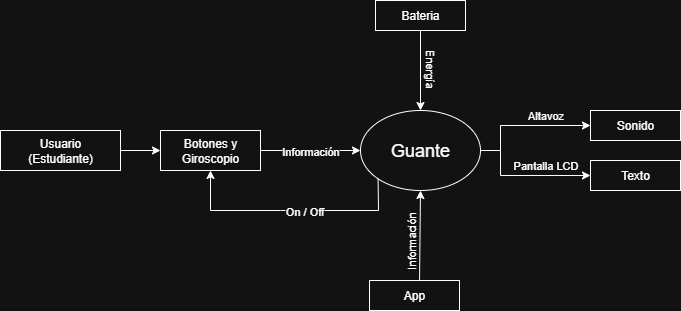

The diagram above was exported from draw.io. Its source (the exported page's mxGraphModel, read from the mxfile embedded in the PNG):
<mxGraphModel dx="1042" dy="579" grid="1" gridSize="10" guides="1" tooltips="1" connect="1" arrows="1" fold="1" page="1" pageScale="1" pageWidth="827" pageHeight="1169" math="0" shadow="0">
  <root>
    <mxCell id="0" />
    <mxCell id="1" parent="0" />
    <mxCell id="NWIS_LwTVelyBX3nGx4j-1" value="&lt;font style=&quot;font-size: 18px;&quot;&gt;Guante&lt;/font&gt;" style="ellipse;whiteSpace=wrap;html=1;" parent="1" vertex="1">
      <mxGeometry x="420" y="250" width="120" height="80" as="geometry" />
    </mxCell>
    <mxCell id="ZKW-WKOFOh_ga-M3sZPJ-42" value="" style="edgeStyle=orthogonalEdgeStyle;rounded=0;orthogonalLoop=1;jettySize=auto;html=1;" parent="1" source="IoaZUbcLWoyN3u-WEh2S-2" target="ZKW-WKOFOh_ga-M3sZPJ-37" edge="1">
      <mxGeometry relative="1" as="geometry" />
    </mxCell>
    <mxCell id="IoaZUbcLWoyN3u-WEh2S-2" value="Usuario&lt;div&gt;(Estudiante)&lt;/div&gt;" style="rounded=0;whiteSpace=wrap;html=1;" parent="1" vertex="1">
      <mxGeometry x="60" y="270" width="120" height="40" as="geometry" />
    </mxCell>
    <mxCell id="ZKW-WKOFOh_ga-M3sZPJ-26" value="Sonido" style="whiteSpace=wrap;html=1;" parent="1" vertex="1">
      <mxGeometry x="650" y="250" width="90" height="30" as="geometry" />
    </mxCell>
    <mxCell id="ZKW-WKOFOh_ga-M3sZPJ-28" value="" style="endArrow=classic;html=1;rounded=0;entryX=0;entryY=0.5;entryDx=0;entryDy=0;exitX=1;exitY=0.5;exitDx=0;exitDy=0;" parent="1" source="NWIS_LwTVelyBX3nGx4j-1" target="ZKW-WKOFOh_ga-M3sZPJ-26" edge="1">
      <mxGeometry width="50" height="50" relative="1" as="geometry">
        <mxPoint x="507.42640687119274" y="251.7157287525381" as="sourcePoint" />
        <mxPoint x="540" y="170" as="targetPoint" />
        <Array as="points">
          <mxPoint x="560" y="290" />
          <mxPoint x="560" y="265" />
        </Array>
      </mxGeometry>
    </mxCell>
    <mxCell id="ZKW-WKOFOh_ga-M3sZPJ-29" value="Altavoz" style="edgeLabel;html=1;align=center;verticalAlign=middle;resizable=0;points=[];rotation=0;" parent="ZKW-WKOFOh_ga-M3sZPJ-28" connectable="0" vertex="1">
      <mxGeometry x="-0.2371" relative="1" as="geometry">
        <mxPoint x="38" y="-11" as="offset" />
      </mxGeometry>
    </mxCell>
    <mxCell id="IoaZUbcLWoyN3u-WEh2S-5" value="App" style="whiteSpace=wrap;html=1;" parent="1" vertex="1">
      <mxGeometry x="429" y="420" width="90" height="30" as="geometry" />
    </mxCell>
    <mxCell id="ZKW-WKOFOh_ga-M3sZPJ-33" value="" style="endArrow=classic;html=1;rounded=0;entryX=0.5;entryY=1;entryDx=0;entryDy=0;exitX=0.556;exitY=0;exitDx=0;exitDy=0;exitPerimeter=0;" parent="1" source="IoaZUbcLWoyN3u-WEh2S-5" target="NWIS_LwTVelyBX3nGx4j-1" edge="1">
      <mxGeometry width="50" height="50" relative="1" as="geometry">
        <mxPoint x="400" y="380" as="sourcePoint" />
        <mxPoint x="450" y="330" as="targetPoint" />
      </mxGeometry>
    </mxCell>
    <mxCell id="ZKW-WKOFOh_ga-M3sZPJ-34" value="Información" style="edgeLabel;html=1;align=center;verticalAlign=middle;resizable=0;points=[];rotation=-90;" parent="ZKW-WKOFOh_ga-M3sZPJ-33" connectable="0" vertex="1">
      <mxGeometry x="-0.1059" y="-1" relative="1" as="geometry">
        <mxPoint x="-10" y="1" as="offset" />
      </mxGeometry>
    </mxCell>
    <mxCell id="ZKW-WKOFOh_ga-M3sZPJ-41" value="" style="edgeStyle=orthogonalEdgeStyle;rounded=0;orthogonalLoop=1;jettySize=auto;html=1;" parent="1" source="ZKW-WKOFOh_ga-M3sZPJ-37" target="NWIS_LwTVelyBX3nGx4j-1" edge="1">
      <mxGeometry relative="1" as="geometry" />
    </mxCell>
    <mxCell id="ZKW-WKOFOh_ga-M3sZPJ-51" value="Información" style="edgeLabel;html=1;align=center;verticalAlign=middle;resizable=0;points=[];" parent="ZKW-WKOFOh_ga-M3sZPJ-41" connectable="0" vertex="1">
      <mxGeometry x="0.1086" y="-1" relative="1" as="geometry">
        <mxPoint x="-6" y="-1" as="offset" />
      </mxGeometry>
    </mxCell>
    <mxCell id="ZKW-WKOFOh_ga-M3sZPJ-37" value="Botones y Giroscopio" style="whiteSpace=wrap;html=1;" parent="1" vertex="1">
      <mxGeometry x="220" y="270" width="100" height="40" as="geometry" />
    </mxCell>
    <mxCell id="ZKW-WKOFOh_ga-M3sZPJ-45" value="Bateria" style="whiteSpace=wrap;html=1;" parent="1" vertex="1">
      <mxGeometry x="435" y="140" width="90" height="30" as="geometry" />
    </mxCell>
    <mxCell id="ZKW-WKOFOh_ga-M3sZPJ-52" value="" style="endArrow=classic;html=1;rounded=0;exitX=0;exitY=1;exitDx=0;exitDy=0;entryX=0.5;entryY=1;entryDx=0;entryDy=0;" parent="1" source="NWIS_LwTVelyBX3nGx4j-1" target="ZKW-WKOFOh_ga-M3sZPJ-37" edge="1">
      <mxGeometry width="50" height="50" relative="1" as="geometry">
        <mxPoint x="340" y="360" as="sourcePoint" />
        <mxPoint x="390" y="310" as="targetPoint" />
        <Array as="points">
          <mxPoint x="438" y="350" />
          <mxPoint x="340" y="350" />
          <mxPoint x="270" y="350" />
        </Array>
      </mxGeometry>
    </mxCell>
    <mxCell id="ZKW-WKOFOh_ga-M3sZPJ-53" value="On / Off" style="edgeLabel;html=1;align=center;verticalAlign=middle;resizable=0;points=[];" parent="ZKW-WKOFOh_ga-M3sZPJ-52" connectable="0" vertex="1">
      <mxGeometry x="-0.1155" relative="1" as="geometry">
        <mxPoint as="offset" />
      </mxGeometry>
    </mxCell>
    <mxCell id="ZKW-WKOFOh_ga-M3sZPJ-48" value="" style="endArrow=classic;html=1;rounded=0;exitX=0.5;exitY=1;exitDx=0;exitDy=0;entryX=0.5;entryY=0;entryDx=0;entryDy=0;" parent="1" source="ZKW-WKOFOh_ga-M3sZPJ-45" target="NWIS_LwTVelyBX3nGx4j-1" edge="1">
      <mxGeometry width="50" height="50" relative="1" as="geometry">
        <mxPoint x="420" y="250" as="sourcePoint" />
        <mxPoint x="450" y="250" as="targetPoint" />
      </mxGeometry>
    </mxCell>
    <mxCell id="ZKW-WKOFOh_ga-M3sZPJ-54" value="Energía" style="edgeLabel;html=1;align=center;verticalAlign=middle;resizable=0;points=[];rotation=90;" parent="ZKW-WKOFOh_ga-M3sZPJ-48" connectable="0" vertex="1">
      <mxGeometry x="-0.0441" y="1" relative="1" as="geometry">
        <mxPoint x="9" as="offset" />
      </mxGeometry>
    </mxCell>
    <mxCell id="Zux90LGQzKo4ly1AQMpD-1" value="Texto" style="whiteSpace=wrap;html=1;" parent="1" vertex="1">
      <mxGeometry x="650" y="300" width="90" height="30" as="geometry" />
    </mxCell>
    <mxCell id="Zux90LGQzKo4ly1AQMpD-2" value="" style="endArrow=classic;html=1;rounded=0;entryX=0;entryY=0.5;entryDx=0;entryDy=0;exitX=1;exitY=0.5;exitDx=0;exitDy=0;" parent="1" target="Zux90LGQzKo4ly1AQMpD-1" edge="1">
      <mxGeometry width="50" height="50" relative="1" as="geometry">
        <mxPoint x="540" y="290" as="sourcePoint" />
        <mxPoint x="650" y="310" as="targetPoint" />
        <Array as="points">
          <mxPoint x="560" y="290" />
          <mxPoint x="560" y="315" />
        </Array>
      </mxGeometry>
    </mxCell>
    <mxCell id="Zux90LGQzKo4ly1AQMpD-3" value="Pantalla LCD" style="edgeLabel;html=1;align=center;verticalAlign=middle;resizable=0;points=[];rotation=0;" parent="Zux90LGQzKo4ly1AQMpD-2" connectable="0" vertex="1">
      <mxGeometry x="-0.2371" relative="1" as="geometry">
        <mxPoint x="38" y="-11" as="offset" />
      </mxGeometry>
    </mxCell>
  </root>
</mxGraphModel>